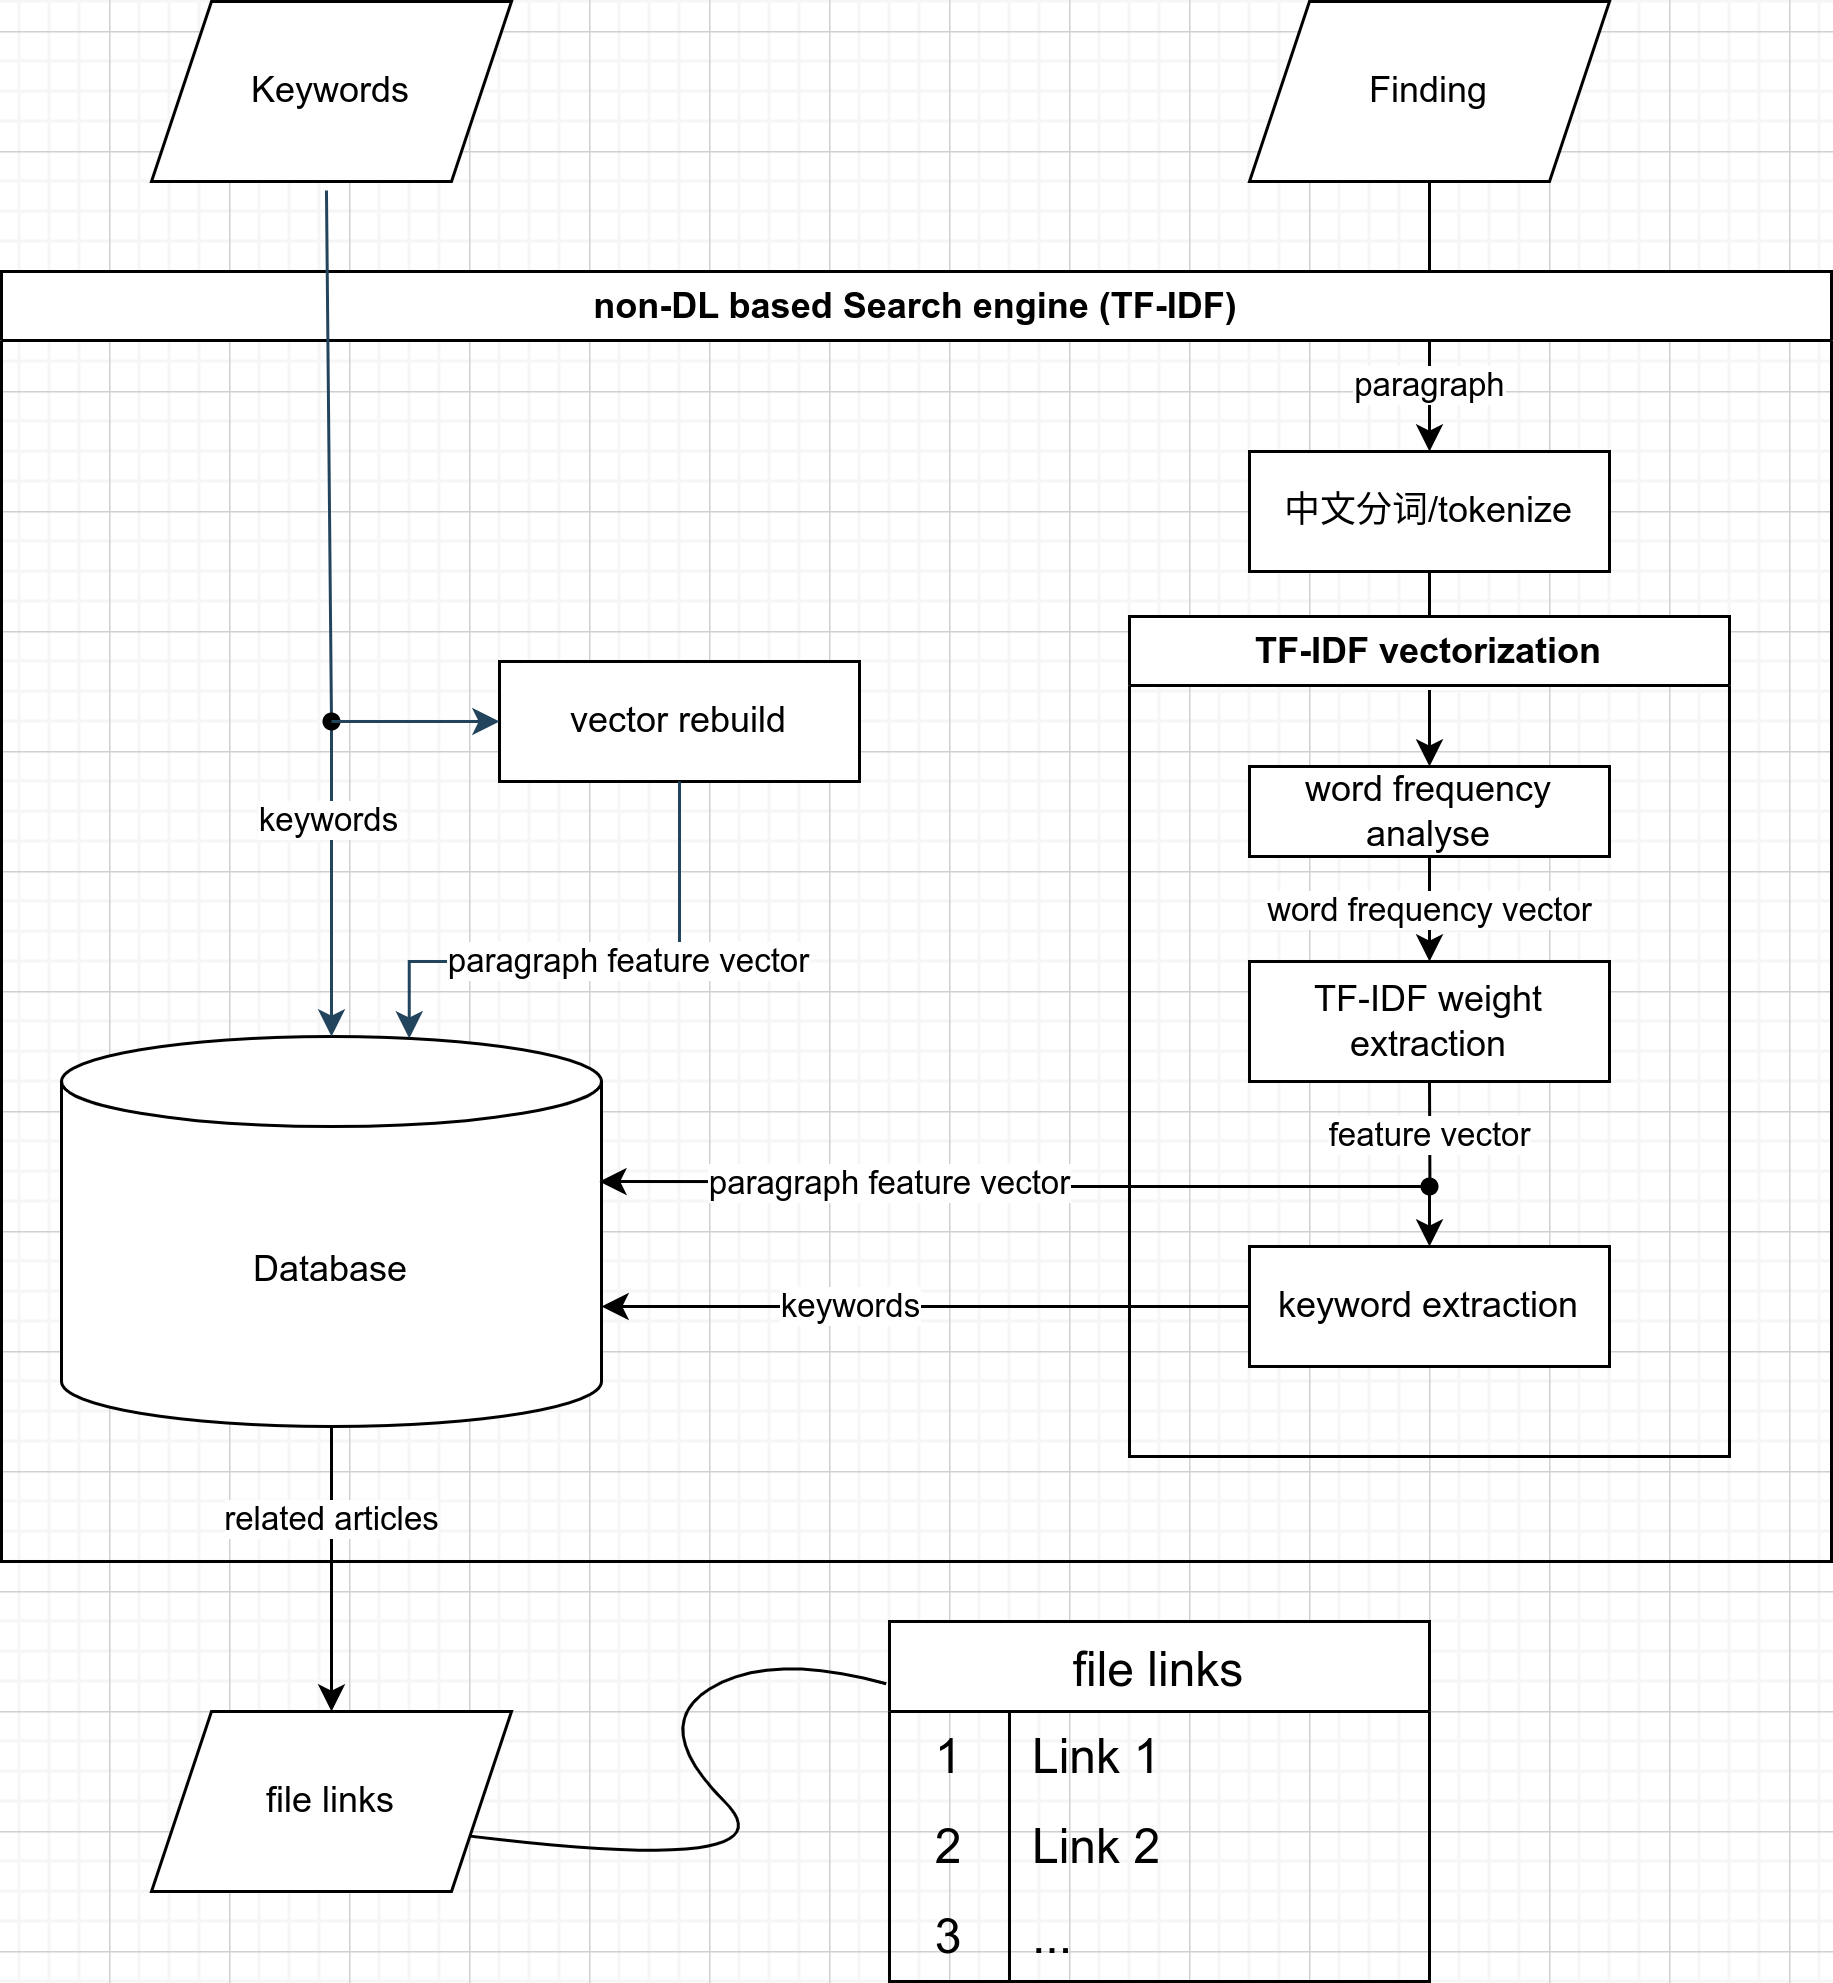

The diagram above was exported from draw.io. Its source (the exported page's mxGraphModel, read from the mxfile embedded in the PNG):
<mxGraphModel dx="1618" dy="2020" grid="1" gridSize="10" guides="1" tooltips="1" connect="1" arrows="1" fold="1" page="1" pageScale="1" pageWidth="827" pageHeight="1169" math="0" shadow="0">
  <root>
    <mxCell id="WIyWlLk6GJQsqaUBKTNV-0" />
    <mxCell id="WIyWlLk6GJQsqaUBKTNV-1" parent="WIyWlLk6GJQsqaUBKTNV-0" />
    <mxCell id="JLZ4LVJAUDwlD4Kqfwlw-23" value="file links" style="shape=table;startSize=30;container=1;collapsible=0;childLayout=tableLayout;fixedRows=1;rowLines=0;fontStyle=0;strokeColor=default;fontSize=16;" parent="WIyWlLk6GJQsqaUBKTNV-1" vertex="1">
      <mxGeometry x="460" y="530" width="180" height="120" as="geometry" />
    </mxCell>
    <mxCell id="JLZ4LVJAUDwlD4Kqfwlw-24" value="" style="shape=tableRow;horizontal=0;startSize=0;swimlaneHead=0;swimlaneBody=0;top=0;left=0;bottom=0;right=0;collapsible=0;dropTarget=0;fillColor=none;points=[[0,0.5],[1,0.5]];portConstraint=eastwest;strokeColor=inherit;fontSize=16;" parent="JLZ4LVJAUDwlD4Kqfwlw-23" vertex="1">
      <mxGeometry y="30" width="180" height="30" as="geometry" />
    </mxCell>
    <mxCell id="JLZ4LVJAUDwlD4Kqfwlw-25" value="1" style="shape=partialRectangle;html=1;whiteSpace=wrap;connectable=0;fillColor=none;top=0;left=0;bottom=0;right=0;overflow=hidden;pointerEvents=1;strokeColor=inherit;fontSize=16;" parent="JLZ4LVJAUDwlD4Kqfwlw-24" vertex="1">
      <mxGeometry width="40" height="30" as="geometry">
        <mxRectangle width="40" height="30" as="alternateBounds" />
      </mxGeometry>
    </mxCell>
    <mxCell id="JLZ4LVJAUDwlD4Kqfwlw-26" value="Link 1" style="shape=partialRectangle;html=1;whiteSpace=wrap;connectable=0;fillColor=none;top=0;left=0;bottom=0;right=0;align=left;spacingLeft=6;overflow=hidden;strokeColor=inherit;fontSize=16;" parent="JLZ4LVJAUDwlD4Kqfwlw-24" vertex="1">
      <mxGeometry x="40" width="140" height="30" as="geometry">
        <mxRectangle width="140" height="30" as="alternateBounds" />
      </mxGeometry>
    </mxCell>
    <mxCell id="JLZ4LVJAUDwlD4Kqfwlw-27" value="" style="shape=tableRow;horizontal=0;startSize=0;swimlaneHead=0;swimlaneBody=0;top=0;left=0;bottom=0;right=0;collapsible=0;dropTarget=0;fillColor=none;points=[[0,0.5],[1,0.5]];portConstraint=eastwest;strokeColor=inherit;fontSize=16;" parent="JLZ4LVJAUDwlD4Kqfwlw-23" vertex="1">
      <mxGeometry y="60" width="180" height="30" as="geometry" />
    </mxCell>
    <mxCell id="JLZ4LVJAUDwlD4Kqfwlw-28" value="2" style="shape=partialRectangle;html=1;whiteSpace=wrap;connectable=0;fillColor=none;top=0;left=0;bottom=0;right=0;overflow=hidden;strokeColor=inherit;fontSize=16;" parent="JLZ4LVJAUDwlD4Kqfwlw-27" vertex="1">
      <mxGeometry width="40" height="30" as="geometry">
        <mxRectangle width="40" height="30" as="alternateBounds" />
      </mxGeometry>
    </mxCell>
    <mxCell id="JLZ4LVJAUDwlD4Kqfwlw-29" value="Link 2" style="shape=partialRectangle;html=1;whiteSpace=wrap;connectable=0;fillColor=none;top=0;left=0;bottom=0;right=0;align=left;spacingLeft=6;overflow=hidden;strokeColor=inherit;fontSize=16;" parent="JLZ4LVJAUDwlD4Kqfwlw-27" vertex="1">
      <mxGeometry x="40" width="140" height="30" as="geometry">
        <mxRectangle width="140" height="30" as="alternateBounds" />
      </mxGeometry>
    </mxCell>
    <mxCell id="JLZ4LVJAUDwlD4Kqfwlw-30" value="" style="shape=tableRow;horizontal=0;startSize=0;swimlaneHead=0;swimlaneBody=0;top=0;left=0;bottom=0;right=0;collapsible=0;dropTarget=0;fillColor=none;points=[[0,0.5],[1,0.5]];portConstraint=eastwest;strokeColor=inherit;fontSize=16;" parent="JLZ4LVJAUDwlD4Kqfwlw-23" vertex="1">
      <mxGeometry y="90" width="180" height="30" as="geometry" />
    </mxCell>
    <mxCell id="JLZ4LVJAUDwlD4Kqfwlw-31" value="3" style="shape=partialRectangle;html=1;whiteSpace=wrap;connectable=0;fillColor=none;top=0;left=0;bottom=0;right=0;overflow=hidden;strokeColor=inherit;fontSize=16;" parent="JLZ4LVJAUDwlD4Kqfwlw-30" vertex="1">
      <mxGeometry width="40" height="30" as="geometry">
        <mxRectangle width="40" height="30" as="alternateBounds" />
      </mxGeometry>
    </mxCell>
    <mxCell id="JLZ4LVJAUDwlD4Kqfwlw-32" value="..." style="shape=partialRectangle;html=1;whiteSpace=wrap;connectable=0;fillColor=none;top=0;left=0;bottom=0;right=0;align=left;spacingLeft=6;overflow=hidden;strokeColor=inherit;fontSize=16;" parent="JLZ4LVJAUDwlD4Kqfwlw-30" vertex="1">
      <mxGeometry x="40" width="140" height="30" as="geometry">
        <mxRectangle width="140" height="30" as="alternateBounds" />
      </mxGeometry>
    </mxCell>
    <mxCell id="JLZ4LVJAUDwlD4Kqfwlw-59" value="" style="edgeStyle=orthogonalEdgeStyle;rounded=0;orthogonalLoop=1;jettySize=auto;html=1;exitX=0.5;exitY=1;exitDx=0;exitDy=0;" parent="WIyWlLk6GJQsqaUBKTNV-1" source="JLZ4LVJAUDwlD4Kqfwlw-35" target="JLZ4LVJAUDwlD4Kqfwlw-57" edge="1">
      <mxGeometry relative="1" as="geometry" />
    </mxCell>
    <mxCell id="JLZ4LVJAUDwlD4Kqfwlw-63" value="paragraph" style="edgeLabel;html=1;align=center;verticalAlign=middle;resizable=0;points=[];" parent="JLZ4LVJAUDwlD4Kqfwlw-59" vertex="1" connectable="0">
      <mxGeometry x="0.6771" y="-1" relative="1" as="geometry">
        <mxPoint x="1" y="-8" as="offset" />
      </mxGeometry>
    </mxCell>
    <mxCell id="JLZ4LVJAUDwlD4Kqfwlw-35" value="Finding" style="shape=parallelogram;perimeter=parallelogramPerimeter;whiteSpace=wrap;html=1;fixedSize=1;" parent="WIyWlLk6GJQsqaUBKTNV-1" vertex="1">
      <mxGeometry x="580" y="-10" width="120" height="60" as="geometry" />
    </mxCell>
    <mxCell id="JLZ4LVJAUDwlD4Kqfwlw-46" value="file links" style="shape=parallelogram;perimeter=parallelogramPerimeter;whiteSpace=wrap;html=1;fixedSize=1;" parent="WIyWlLk6GJQsqaUBKTNV-1" vertex="1">
      <mxGeometry x="214" y="560" width="120" height="60" as="geometry" />
    </mxCell>
    <mxCell id="JLZ4LVJAUDwlD4Kqfwlw-50" value="" style="curved=1;endArrow=none;html=1;rounded=0;exitX=1;exitY=0.75;exitDx=0;exitDy=0;endFill=0;entryX=-0.006;entryY=0.173;entryDx=0;entryDy=0;entryPerimeter=0;" parent="WIyWlLk6GJQsqaUBKTNV-1" source="JLZ4LVJAUDwlD4Kqfwlw-46" target="JLZ4LVJAUDwlD4Kqfwlw-23" edge="1">
      <mxGeometry width="50" height="50" relative="1" as="geometry">
        <mxPoint x="380" y="615" as="sourcePoint" />
        <mxPoint x="458" y="570" as="targetPoint" />
        <Array as="points">
          <mxPoint x="430" y="615" />
          <mxPoint x="380" y="565" />
          <mxPoint x="420" y="540" />
        </Array>
      </mxGeometry>
    </mxCell>
    <mxCell id="JLZ4LVJAUDwlD4Kqfwlw-58" value="" style="edgeStyle=orthogonalEdgeStyle;rounded=0;orthogonalLoop=1;jettySize=auto;html=1;exitX=0.5;exitY=1;exitDx=0;exitDy=0;exitPerimeter=0;" parent="WIyWlLk6GJQsqaUBKTNV-1" source="JLZ4LVJAUDwlD4Kqfwlw-0" target="JLZ4LVJAUDwlD4Kqfwlw-46" edge="1">
      <mxGeometry relative="1" as="geometry">
        <mxPoint x="360" y="640" as="sourcePoint" />
      </mxGeometry>
    </mxCell>
    <mxCell id="JLZ4LVJAUDwlD4Kqfwlw-114" value="related articles" style="edgeLabel;html=1;align=center;verticalAlign=middle;resizable=0;points=[];" parent="JLZ4LVJAUDwlD4Kqfwlw-58" vertex="1" connectable="0">
      <mxGeometry x="-0.8233" y="2" relative="1" as="geometry">
        <mxPoint x="-2" y="22" as="offset" />
      </mxGeometry>
    </mxCell>
    <mxCell id="JLZ4LVJAUDwlD4Kqfwlw-55" value="non-DL based Search engine (TF-IDF)" style="swimlane;whiteSpace=wrap;html=1;" parent="WIyWlLk6GJQsqaUBKTNV-1" vertex="1">
      <mxGeometry x="164" y="80" width="610" height="430" as="geometry">
        <mxRectangle x="164" y="160" width="140" height="30" as="alternateBounds" />
      </mxGeometry>
    </mxCell>
    <mxCell id="JLZ4LVJAUDwlD4Kqfwlw-62" value="word list" style="edgeStyle=orthogonalEdgeStyle;rounded=0;orthogonalLoop=1;jettySize=auto;html=1;" parent="JLZ4LVJAUDwlD4Kqfwlw-55" source="JLZ4LVJAUDwlD4Kqfwlw-57" target="JLZ4LVJAUDwlD4Kqfwlw-60" edge="1">
      <mxGeometry relative="1" as="geometry" />
    </mxCell>
    <mxCell id="JLZ4LVJAUDwlD4Kqfwlw-57" value="中文分词/tokenize" style="whiteSpace=wrap;html=1;" parent="JLZ4LVJAUDwlD4Kqfwlw-55" vertex="1">
      <mxGeometry x="416" y="60" width="120" height="40" as="geometry" />
    </mxCell>
    <mxCell id="JLZ4LVJAUDwlD4Kqfwlw-72" value="TF-IDF vectorization" style="swimlane;whiteSpace=wrap;html=1;" parent="JLZ4LVJAUDwlD4Kqfwlw-55" vertex="1">
      <mxGeometry x="376" y="115" width="200" height="280" as="geometry">
        <mxRectangle x="390" y="30" width="160" height="30" as="alternateBounds" />
      </mxGeometry>
    </mxCell>
    <mxCell id="JLZ4LVJAUDwlD4Kqfwlw-112" value="&lt;span style=&quot;color: rgb(0, 0, 0); font-family: Helvetica; font-size: 11px; font-style: normal; font-variant-ligatures: normal; font-variant-caps: normal; font-weight: 400; letter-spacing: normal; orphans: 2; text-align: center; text-indent: 0px; text-transform: none; widows: 2; word-spacing: 0px; -webkit-text-stroke-width: 0px; background-color: rgb(255, 255, 255); text-decoration-thickness: initial; text-decoration-style: initial; text-decoration-color: initial; float: none; display: inline !important;&quot;&gt;word frequency vector&lt;/span&gt;" style="edgeStyle=orthogonalEdgeStyle;rounded=0;orthogonalLoop=1;jettySize=auto;html=1;" parent="JLZ4LVJAUDwlD4Kqfwlw-72" source="JLZ4LVJAUDwlD4Kqfwlw-60" target="JLZ4LVJAUDwlD4Kqfwlw-75" edge="1">
      <mxGeometry relative="1" as="geometry" />
    </mxCell>
    <mxCell id="JLZ4LVJAUDwlD4Kqfwlw-60" value="word frequency analyse" style="whiteSpace=wrap;html=1;" parent="JLZ4LVJAUDwlD4Kqfwlw-72" vertex="1">
      <mxGeometry x="40" y="50" width="120" height="30" as="geometry" />
    </mxCell>
    <mxCell id="JLZ4LVJAUDwlD4Kqfwlw-69" value="keyword extraction" style="whiteSpace=wrap;html=1;" parent="JLZ4LVJAUDwlD4Kqfwlw-72" vertex="1">
      <mxGeometry x="40" y="210" width="120" height="40" as="geometry" />
    </mxCell>
    <mxCell id="JLZ4LVJAUDwlD4Kqfwlw-106" value="&lt;span style=&quot;color: rgb(0, 0, 0); font-family: Helvetica; font-size: 11px; font-style: normal; font-variant-ligatures: normal; font-variant-caps: normal; font-weight: 400; letter-spacing: normal; orphans: 2; text-align: center; text-indent: 0px; text-transform: none; widows: 2; word-spacing: 0px; -webkit-text-stroke-width: 0px; background-color: rgb(255, 255, 255); text-decoration-thickness: initial; text-decoration-style: initial; text-decoration-color: initial; float: none; display: inline !important;&quot;&gt;feature vector&lt;/span&gt;" style="edgeStyle=orthogonalEdgeStyle;rounded=0;orthogonalLoop=1;jettySize=auto;html=1;exitX=0.5;exitY=1;exitDx=0;exitDy=0;endArrow=none;endFill=0;" parent="JLZ4LVJAUDwlD4Kqfwlw-72" source="JLZ4LVJAUDwlD4Kqfwlw-75" edge="1">
      <mxGeometry relative="1" as="geometry">
        <mxPoint x="100.14285714285711" y="190" as="targetPoint" />
      </mxGeometry>
    </mxCell>
    <mxCell id="JLZ4LVJAUDwlD4Kqfwlw-75" value="TF-IDF weight extraction" style="whiteSpace=wrap;html=1;" parent="JLZ4LVJAUDwlD4Kqfwlw-72" vertex="1">
      <mxGeometry x="40" y="115" width="120" height="40" as="geometry" />
    </mxCell>
    <mxCell id="JLZ4LVJAUDwlD4Kqfwlw-93" value="" style="shape=waypoint;sketch=0;fillStyle=solid;size=6;pointerEvents=1;points=[];fillColor=none;resizable=0;rotatable=0;perimeter=centerPerimeter;snapToPoint=1;" parent="JLZ4LVJAUDwlD4Kqfwlw-72" vertex="1">
      <mxGeometry x="90" y="180" width="20" height="20" as="geometry" />
    </mxCell>
    <mxCell id="JLZ4LVJAUDwlD4Kqfwlw-92" value="" style="endArrow=classic;html=1;rounded=0;entryX=0.5;entryY=0;entryDx=0;entryDy=0;exitX=0.48;exitY=0.633;exitDx=0;exitDy=0;exitPerimeter=0;" parent="JLZ4LVJAUDwlD4Kqfwlw-72" source="JLZ4LVJAUDwlD4Kqfwlw-93" target="JLZ4LVJAUDwlD4Kqfwlw-69" edge="1">
      <mxGeometry width="50" height="50" relative="1" as="geometry">
        <mxPoint x="96" y="190" as="sourcePoint" />
        <mxPoint x="66" y="190" as="targetPoint" />
      </mxGeometry>
    </mxCell>
    <mxCell id="JLZ4LVJAUDwlD4Kqfwlw-0" value="Database" style="shape=cylinder3;whiteSpace=wrap;html=1;boundedLbl=1;backgroundOutline=1;size=15;" parent="JLZ4LVJAUDwlD4Kqfwlw-55" vertex="1">
      <mxGeometry x="20" y="255" width="180" height="130" as="geometry" />
    </mxCell>
    <mxCell id="JLZ4LVJAUDwlD4Kqfwlw-101" value="" style="endArrow=classic;html=1;rounded=0;labelPosition=center;verticalLabelPosition=middle;align=center;verticalAlign=middle;horizontal=1;edgeStyle=orthogonalEdgeStyle;exitX=0.867;exitY=1.072;exitDx=0;exitDy=0;exitPerimeter=0;entryX=0.996;entryY=0.372;entryDx=0;entryDy=0;entryPerimeter=0;" parent="JLZ4LVJAUDwlD4Kqfwlw-55" source="JLZ4LVJAUDwlD4Kqfwlw-93" target="JLZ4LVJAUDwlD4Kqfwlw-0" edge="1">
      <mxGeometry width="50" height="50" relative="1" as="geometry">
        <mxPoint x="356" y="180" as="sourcePoint" />
        <mxPoint x="196" y="305" as="targetPoint" />
      </mxGeometry>
    </mxCell>
    <mxCell id="JLZ4LVJAUDwlD4Kqfwlw-117" value="paragraph feature vector" style="edgeLabel;html=1;align=center;verticalAlign=middle;resizable=0;points=[];" parent="JLZ4LVJAUDwlD4Kqfwlw-101" vertex="1" connectable="0">
      <mxGeometry x="0.3072" relative="1" as="geometry">
        <mxPoint as="offset" />
      </mxGeometry>
    </mxCell>
    <mxCell id="JLZ4LVJAUDwlD4Kqfwlw-96" style="edgeStyle=orthogonalEdgeStyle;rounded=0;orthogonalLoop=1;jettySize=auto;html=1;exitX=0;exitY=0.5;exitDx=0;exitDy=0;entryX=1;entryY=0;entryDx=0;entryDy=90;entryPerimeter=0;" parent="JLZ4LVJAUDwlD4Kqfwlw-55" source="JLZ4LVJAUDwlD4Kqfwlw-69" target="JLZ4LVJAUDwlD4Kqfwlw-0" edge="1">
      <mxGeometry relative="1" as="geometry">
        <mxPoint x="211" y="260" as="targetPoint" />
      </mxGeometry>
    </mxCell>
    <mxCell id="JLZ4LVJAUDwlD4Kqfwlw-97" value="keywords" style="edgeLabel;html=1;align=center;verticalAlign=middle;resizable=0;points=[];" parent="JLZ4LVJAUDwlD4Kqfwlw-96" vertex="1" connectable="0">
      <mxGeometry x="0.25" y="-2" relative="1" as="geometry">
        <mxPoint x="2" y="2" as="offset" />
      </mxGeometry>
    </mxCell>
    <mxCell id="hPNzYheq9Tia6A_y7rZI-7" value="vector rebuild" style="whiteSpace=wrap;html=1;" vertex="1" parent="JLZ4LVJAUDwlD4Kqfwlw-55">
      <mxGeometry x="166" y="130" width="120" height="40" as="geometry" />
    </mxCell>
    <mxCell id="hPNzYheq9Tia6A_y7rZI-24" value="" style="edgeStyle=segmentEdgeStyle;endArrow=classic;html=1;curved=0;rounded=0;endSize=6;startSize=6;sourcePerimeterSpacing=0;targetPerimeterSpacing=0;strokeColor=#23445D;exitX=0.5;exitY=1;exitDx=0;exitDy=0;entryX=0.644;entryY=0.005;entryDx=0;entryDy=0;entryPerimeter=0;" edge="1" parent="JLZ4LVJAUDwlD4Kqfwlw-55" source="hPNzYheq9Tia6A_y7rZI-7" target="JLZ4LVJAUDwlD4Kqfwlw-0">
      <mxGeometry width="100" relative="1" as="geometry">
        <mxPoint x="226" y="180" as="sourcePoint" />
        <mxPoint x="156" y="250" as="targetPoint" />
        <Array as="points">
          <mxPoint x="226" y="230" />
          <mxPoint x="136" y="230" />
        </Array>
      </mxGeometry>
    </mxCell>
    <mxCell id="hPNzYheq9Tia6A_y7rZI-26" value="&lt;font color=&quot;#000000&quot;&gt;paragraph feature vector&lt;/font&gt;" style="edgeLabel;html=1;align=center;verticalAlign=middle;resizable=0;points=[];fontColor=#FFFFFF;" vertex="1" connectable="0" parent="hPNzYheq9Tia6A_y7rZI-24">
      <mxGeometry x="-0.1221" relative="1" as="geometry">
        <mxPoint as="offset" />
      </mxGeometry>
    </mxCell>
    <mxCell id="hPNzYheq9Tia6A_y7rZI-1" value="Keywords" style="shape=parallelogram;perimeter=parallelogramPerimeter;whiteSpace=wrap;html=1;fixedSize=1;" vertex="1" parent="WIyWlLk6GJQsqaUBKTNV-1">
      <mxGeometry x="214" y="-10" width="120" height="60" as="geometry" />
    </mxCell>
    <mxCell id="hPNzYheq9Tia6A_y7rZI-4" value="" style="endArrow=classic;html=1;rounded=0;strokeColor=#23445D;exitDx=0;exitDy=0;exitPerimeter=0;" edge="1" parent="WIyWlLk6GJQsqaUBKTNV-1" source="hPNzYheq9Tia6A_y7rZI-19" target="JLZ4LVJAUDwlD4Kqfwlw-0">
      <mxGeometry width="50" height="50" relative="1" as="geometry">
        <mxPoint x="240" y="260" as="sourcePoint" />
        <mxPoint x="290" y="210" as="targetPoint" />
      </mxGeometry>
    </mxCell>
    <mxCell id="hPNzYheq9Tia6A_y7rZI-27" value="&lt;font color=&quot;#000000&quot;&gt;keywords&lt;/font&gt;" style="edgeLabel;html=1;align=center;verticalAlign=middle;resizable=0;points=[];fontColor=#FFFFFF;" vertex="1" connectable="0" parent="hPNzYheq9Tia6A_y7rZI-4">
      <mxGeometry x="-0.3744" y="-1" relative="1" as="geometry">
        <mxPoint as="offset" />
      </mxGeometry>
    </mxCell>
    <mxCell id="hPNzYheq9Tia6A_y7rZI-20" value="" style="endArrow=none;html=1;rounded=0;strokeColor=#23445D;exitX=0.486;exitY=1.05;exitDx=0;exitDy=0;exitPerimeter=0;endFill=0;" edge="1" parent="WIyWlLk6GJQsqaUBKTNV-1" source="hPNzYheq9Tia6A_y7rZI-1" target="hPNzYheq9Tia6A_y7rZI-19">
      <mxGeometry width="50" height="50" relative="1" as="geometry">
        <mxPoint x="272" y="53" as="sourcePoint" />
        <mxPoint x="274" y="335" as="targetPoint" />
      </mxGeometry>
    </mxCell>
    <mxCell id="hPNzYheq9Tia6A_y7rZI-19" value="" style="shape=waypoint;sketch=0;fillStyle=solid;size=6;pointerEvents=1;points=[];fillColor=none;resizable=0;rotatable=0;perimeter=centerPerimeter;snapToPoint=1;" vertex="1" parent="WIyWlLk6GJQsqaUBKTNV-1">
      <mxGeometry x="264" y="220" width="20" height="20" as="geometry" />
    </mxCell>
    <mxCell id="hPNzYheq9Tia6A_y7rZI-22" value="" style="endArrow=classic;html=1;rounded=0;strokeColor=#23445D;entryX=0;entryY=0.5;entryDx=0;entryDy=0;" edge="1" parent="WIyWlLk6GJQsqaUBKTNV-1" source="hPNzYheq9Tia6A_y7rZI-19" target="hPNzYheq9Tia6A_y7rZI-7">
      <mxGeometry width="50" height="50" relative="1" as="geometry">
        <mxPoint x="350" y="290" as="sourcePoint" />
        <mxPoint x="400" y="240" as="targetPoint" />
      </mxGeometry>
    </mxCell>
  </root>
</mxGraphModel>